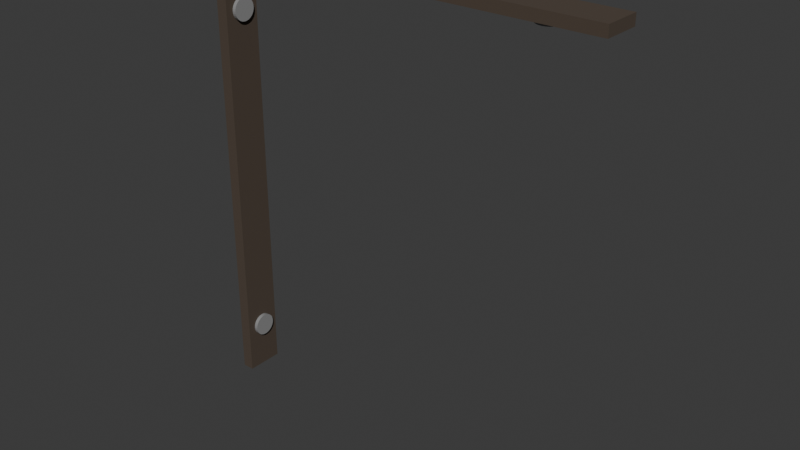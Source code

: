 # Source: support.blend  (saved by Blender 4.4.32; exported with 4.5.12 LTS)
import bpy
from mathutils import Matrix  # noqa: F401  (used for matrix-valued properties, if any)

bpy.ops.wm.read_factory_settings(use_empty=True)
scene = bpy.context.scene
scene.name = 'Scene'

# ---- collections
col_collection = bpy.data.collections.new('Collection'); scene.collection.children.link(col_collection)

# ---- materials (node trees are filled in below, after node groups)
mat_material = bpy.data.materials.new('Material')
mat_material.alpha_threshold = 0.0
mat_material.roughness = 0.5
mat_material.line_color = (0.0, 0.0, 0.0, 1.0)
mat_wood = bpy.data.materials.new('wood')

# ---- material node trees
mat_material.use_nodes = True; mat_material.node_tree.nodes.clear()
_N = mat_material.node_tree.nodes; _L = mat_material.node_tree.links
n0 = _N.new('ShaderNodeOutputMaterial'); n0.name = 'Material Output'; n0.location = (300, 300)
n1 = _N.new('ShaderNodeBsdfPrincipled'); n1.name = 'Principled BSDF'; n1.location = (10, 300)
n1.inputs[0].default_value = (0.2706, 0.2706, 0.2706, 1.0)
n1.inputs[3].default_value = 1.45
_L.new(n1.outputs[0], n0.inputs[0])
n0.is_active_output = True
mat_wood.use_nodes = True; mat_wood.node_tree.nodes.clear()
_N = mat_wood.node_tree.nodes; _L = mat_wood.node_tree.links
n0 = _N.new('ShaderNodeBsdfPrincipled'); n0.name = 'Principled BSDF'; n0.location = (10, 300)
n0.inputs[0].default_value = (0.07515, 0.05422, 0.03833, 1.0)
n0.inputs[2].default_value = 1.0
n1 = _N.new('ShaderNodeOutputMaterial'); n1.name = 'Material Output'; n1.location = (300, 300)
_L.new(n0.outputs[0], n1.inputs[0])
n1.is_active_output = True

# ---- world
world_world = bpy.data.worlds.new('World'); scene.world = world_world
world_world.use_nodes = True; world_world.node_tree.nodes.clear()
_N = world_world.node_tree.nodes; _L = world_world.node_tree.links
n0 = _N.new('ShaderNodeOutputWorld'); n0.name = 'World Output'; n0.location = (300, 300)
n1 = _N.new('ShaderNodeBackground'); n1.name = 'Background'; n1.location = (10, 300)
n1.inputs[0].default_value = (0.05088, 0.05088, 0.05088, 1.0)
_L.new(n1.outputs[0], n0.inputs[0])
n0.is_active_output = True
world_world.color = (0.05088, 0.05088, 0.05088)
world_world.sun_shadow_jitter_overblur = 0.0

# ---- meshes
me_cube_001 = bpy.data.meshes.new('Cube.001')
me_cube_001.from_pydata([(-1.0, -1.0, -1.0), (-1.0, -1.0, 0.1566), (-1.0, 1.0, -1.0), (-1.0, 1.0, 0.1566), (1.0, -1.0, -1.0), (1.0, -1.0, 0.1566), (1.0, 1.0, -1.0), (1.0, 1.0, 0.1566), (1.667, -0.6109, -0.8767), (1.044, -0.6109, -0.8767), (1.044, -0.6109, -0.01029), (1.667, -0.6109, -0.01029), (1.044, -0.5991, -0.01596), (1.667, -0.5991, -0.01596), (1.044, -0.5644, -0.02141), (1.667, -0.5644, -0.02141), (1.044, -0.5079, -0.02643), (1.667, -0.5079, -0.02643), (1.044, -0.4319, -0.03083), (1.667, -0.4319, -0.03083), (1.044, -0.3394, -0.03445), (1.667, -0.3394, -0.03445), (1.044, -0.2338, -0.03713), (1.667, -0.2338, -0.03713), (1.044, -0.1192, -0.03878), (1.667, -0.1192, -0.03878), (1.044, -1.731e-07, -0.03934), (1.667, -1.731e-07, -0.03934), (1.044, 0.1192, -0.03878), (1.667, 0.1192, -0.03878), (1.044, 0.2338, -0.03713), (1.667, 0.2338, -0.03713), (1.044, 0.3394, -0.03445), (1.667, 0.3394, -0.03445), (1.044, 0.4319, -0.03083), (1.667, 0.4319, -0.03083), (1.044, 0.5079, -0.02643), (1.667, 0.5079, -0.02643), (1.044, 0.5644, -0.02141), (1.667, 0.5644, -0.02141), (1.044, 0.5991, -0.01596), (1.667, 0.5991, -0.01596), (1.044, 0.6109, -0.01029), (1.667, 0.6109, -0.01029), (1.044, 0.5991, -0.004627), (1.667, 0.5991, -0.004627), (1.044, 0.5644, 0.0008229), (1.667, 0.5644, 0.0008229), (1.044, 0.5079, 0.005845), (1.667, 0.5079, 0.005845), (1.044, 0.4319, 0.01025), (1.667, 0.4319, 0.01025), (1.044, 0.3394, 0.01386), (1.667, 0.3394, 0.01386), (1.044, 0.2338, 0.01654), (1.667, 0.2338, 0.01654), (1.044, 0.1192, 0.0182), (1.667, 0.1192, 0.0182), (1.044, -1.731e-07, 0.01876), (1.667, -1.731e-07, 0.01876), (1.044, -0.1192, 0.0182), (1.667, -0.1192, 0.0182), (1.044, -0.2338, 0.01654), (1.667, -0.2338, 0.01654), (1.044, -0.3394, 0.01386), (1.667, -0.3394, 0.01386), (1.044, -0.4319, 0.01025), (1.667, -0.4319, 0.01025), (1.044, -0.5079, 0.005845), (1.667, -0.5079, 0.005845), (1.044, -0.5644, 0.0008229), (1.667, -0.5644, 0.0008229), (1.044, -0.5991, -0.004627), (1.667, -0.5991, -0.004627), (1.044, -0.5991, -0.8824), (1.667, -0.5991, -0.8824), (1.044, -0.5644, -0.8878), (1.667, -0.5644, -0.8878), (1.044, -0.5079, -0.8929), (1.667, -0.5079, -0.8929), (1.044, -0.4319, -0.8973), (1.667, -0.4319, -0.8973), (1.044, -0.3394, -0.9009), (1.667, -0.3394, -0.9009), (1.044, -0.2338, -0.9036), (1.667, -0.2338, -0.9036), (1.044, -0.1192, -0.9052), (1.667, -0.1192, -0.9052), (1.044, -1.731e-07, -0.9058), (1.667, -1.731e-07, -0.9058), (1.044, 0.1192, -0.9052), (1.667, 0.1192, -0.9052), (1.044, 0.2338, -0.9036), (1.667, 0.2338, -0.9036), (1.044, 0.3394, -0.9009), (1.667, 0.3394, -0.9009), (1.044, 0.4319, -0.8973), (1.667, 0.4319, -0.8973), (1.044, 0.5079, -0.8929), (1.667, 0.5079, -0.8929), (1.044, 0.5644, -0.8878), (1.667, 0.5644, -0.8878), (1.044, 0.5991, -0.8824), (1.667, 0.5991, -0.8824), (1.044, 0.6109, -0.8767), (1.667, 0.6109, -0.8767), (1.044, 0.5991, -0.8711), (1.667, 0.5991, -0.8711), (1.044, 0.5644, -0.8656), (1.667, 0.5644, -0.8656), (1.044, 0.5079, -0.8606), (1.667, 0.5079, -0.8606), (1.044, 0.4319, -0.8562), (1.667, 0.4319, -0.8562), (1.044, 0.3394, -0.8526), (1.667, 0.3394, -0.8526), (1.044, 0.2338, -0.8499), (1.667, 0.2338, -0.8499), (1.044, 0.1192, -0.8482), (1.667, 0.1192, -0.8482), (1.044, -1.731e-07, -0.8477), (1.667, -1.731e-07, -0.8477), (1.044, -0.1192, -0.8482), (1.667, -0.1192, -0.8482), (1.044, -0.2338, -0.8499), (1.667, -0.2338, -0.8499), (1.044, -0.3394, -0.8526), (1.667, -0.3394, -0.8526), (1.044, -0.4319, -0.8562), (1.667, -0.4319, -0.8562), (1.044, -0.5079, -0.8606), (1.667, -0.5079, -0.8606), (1.044, -0.5644, -0.8656), (1.667, -0.5644, -0.8656), (1.044, -0.5991, -0.8711), (1.667, -0.5991, -0.8711), (-1.0, -1.0, 0.1296), (-1.0, 1.0, 0.1296), (1.0, 1.0, 0.1296), (1.0, -1.0, 0.1296), (67.45, 1.0, 0.1566), (67.45, -1.0, 0.1566), (67.45, 1.0, 0.1296), (67.45, -1.0, 0.1296), (57.37, -0.6109, 0.1289), (57.37, -0.6109, 0.1196), (56.99, -0.5991, 0.1289), (56.99, -0.5991, 0.1196), (56.63, -0.5644, 0.1289), (56.63, -0.5644, 0.1196), (56.29, -0.5079, 0.1289), (56.29, -0.5079, 0.1196), (56.0, -0.4319, 0.1289), (56.0, -0.4319, 0.1196), (55.76, -0.3394, 0.1289), (55.76, -0.3394, 0.1196), (55.58, -0.2338, 0.1289), (55.58, -0.2338, 0.1196), (55.47, -0.1192, 0.1289), (55.47, -0.1192, 0.1196), (55.43, -1.731e-07, 0.1289), (55.43, -1.731e-07, 0.1196), (55.47, 0.1192, 0.1289), (55.47, 0.1192, 0.1196), (55.58, 0.2338, 0.1289), (55.58, 0.2338, 0.1196), (55.76, 0.3394, 0.1289), (55.76, 0.3394, 0.1196), (56.0, 0.4319, 0.1289), (56.0, 0.4319, 0.1196), (56.29, 0.5079, 0.1289), (56.29, 0.5079, 0.1196), (56.63, 0.5644, 0.1289), (56.63, 0.5644, 0.1196), (56.99, 0.5991, 0.1289), (56.99, 0.5991, 0.1196), (57.37, 0.6109, 0.1289), (57.37, 0.6109, 0.1196), (57.75, 0.5991, 0.1289), (57.75, 0.5991, 0.1196), (58.11, 0.5644, 0.1289), (58.11, 0.5644, 0.1196), (58.45, 0.5079, 0.1289), (58.45, 0.5079, 0.1196), (58.74, 0.4319, 0.1289), (58.74, 0.4319, 0.1196), (58.98, 0.3394, 0.1289), (58.98, 0.3394, 0.1196), (59.16, 0.2338, 0.1289), (59.16, 0.2338, 0.1196), (59.27, 0.1192, 0.1289), (59.27, 0.1192, 0.1196), (59.31, -1.731e-07, 0.1289), (59.31, -1.731e-07, 0.1196), (59.27, -0.1192, 0.1289), (59.27, -0.1192, 0.1196), (59.16, -0.2338, 0.1289), (59.16, -0.2338, 0.1196), (58.98, -0.3394, 0.1289), (58.98, -0.3394, 0.1196), (58.74, -0.4319, 0.1289), (58.74, -0.4319, 0.1196), (58.45, -0.5079, 0.1289), (58.45, -0.5079, 0.1196), (58.11, -0.5644, 0.1289), (58.11, -0.5644, 0.1196), (57.75, -0.5991, 0.1289), (57.75, -0.5991, 0.1196)], [], [(136, 1, 3, 137), (137, 3, 7, 138), (7, 5, 141, 140), (139, 5, 1, 136), (2, 6, 4, 0), (7, 3, 1, 5), (75, 8, 135, 133, 131, 129, 127, 125, 123, 121, 119, 117, 115, 113, 111, 109, 107, 105, 103, 101, 99, 97, 95, 93, 91, 89, 87, 85, 83, 81, 79, 77), (10, 11, 13, 12), (130, 131, 133, 132), (12, 13, 15, 14), (128, 129, 131, 130), (14, 15, 17, 16), (126, 127, 129, 128), (16, 17, 19, 18), (124, 125, 127, 126), (18, 19, 21, 20), (122, 123, 125, 124), (20, 21, 23, 22), (120, 121, 123, 122), (22, 23, 25, 24), (118, 119, 121, 120), (24, 25, 27, 26), (116, 117, 119, 118), (26, 27, 29, 28), (114, 115, 117, 116), (28, 29, 31, 30), (112, 113, 115, 114), (30, 31, 33, 32), (110, 111, 113, 112), (32, 33, 35, 34), (108, 109, 111, 110), (34, 35, 37, 36), (106, 107, 109, 108), (36, 37, 39, 38), (104, 105, 107, 106), (38, 39, 41, 40), (102, 103, 105, 104), (40, 41, 43, 42), (100, 101, 103, 102), (42, 43, 45, 44), (98, 99, 101, 100), (44, 45, 47, 46), (96, 97, 99, 98), (46, 47, 49, 48), (94, 95, 97, 96), (48, 49, 51, 50), (5, 139, 143, 141), (92, 93, 95, 94), (50, 51, 53, 52), (139, 138, 142, 143), (90, 91, 93, 92), (52, 53, 55, 54), (138, 7, 140, 142), (88, 89, 91, 90), (54, 55, 57, 56), (142, 140, 141, 143), (86, 87, 89, 88), (56, 57, 59, 58), (0, 136, 137, 2), (84, 85, 87, 86), (58, 59, 61, 60), (2, 137, 138, 6), (82, 83, 85, 84), (60, 61, 63, 62), (6, 138, 139, 4), (80, 81, 83, 82), (62, 63, 65, 64), (4, 139, 136, 0), (78, 79, 81, 80), (64, 65, 67, 66), (92, 94, 96, 98, 100, 102, 104, 106, 108, 110, 112, 114, 116, 118, 120, 122, 124, 126, 128, 130, 132, 134, 9, 74, 76, 78, 80, 82, 84, 86, 88, 90), (76, 77, 79, 78), (66, 67, 69, 68), (134, 135, 8, 9), (74, 75, 77, 76), (68, 69, 71, 70), (13, 11, 73, 71, 69, 67, 65, 63, 61, 59, 57, 55, 53, 51, 49, 47, 45, 43, 41, 39, 37, 35, 33, 31, 29, 27, 25, 23, 21, 19, 17, 15), (9, 8, 75, 74), (70, 71, 73, 72), (132, 133, 135, 134), (72, 73, 11, 10), (10, 12, 14, 16, 18, 20, 22, 24, 26, 28, 30, 32, 34, 36, 38, 40, 42, 44, 46, 48, 50, 52, 54, 56, 58, 60, 62, 64, 66, 68, 70, 72), (182, 183, 185, 184), (184, 185, 187, 186), (178, 179, 181, 180), (176, 177, 179, 178), (174, 175, 177, 176), (172, 173, 175, 174), (170, 171, 173, 172), (168, 169, 171, 170), (166, 167, 169, 168), (164, 165, 167, 166), (162, 163, 165, 164), (160, 161, 163, 162), (158, 159, 161, 160), (156, 157, 159, 158), (154, 155, 157, 156), (152, 153, 155, 154), (150, 151, 153, 152), (148, 149, 151, 150), (146, 147, 149, 148), (144, 145, 147, 146), (180, 181, 183, 182), (186, 187, 189, 188), (188, 189, 191, 190), (190, 191, 193, 192), (192, 193, 195, 194), (194, 195, 197, 196), (196, 197, 199, 198), (198, 199, 201, 200), (200, 201, 203, 202), (202, 203, 205, 204), (147, 145, 207, 205, 203, 201, 199, 197, 195, 193, 191, 189, 187, 185, 183, 181, 179, 177, 175, 173, 171, 169, 167, 165, 163, 161, 159, 157, 155, 153, 151, 149), (204, 205, 207, 206), (206, 207, 145, 144), (144, 146, 148, 150, 152, 154, 156, 158, 160, 162, 164, 166, 168, 170, 172, 174, 176, 178, 180, 182, 184, 186, 188, 190, 192, 194, 196, 198, 200, 202, 204, 206)])
me_cube_001.polygons.foreach_set('material_index', [1, 1, 1, 1, 1, 1, 0, 0, 0, 0, 0, 0, 0, 0, 0, 0, 0, 0, 0, 0, 0, 0, 0, 0, 0, 0, 0, 0, 0, 0, 0, 0, 0, 0, 0, 0, 0, 0, 0, 0, 0, 0, 0, 0, 0, 0, 1, 0, 0, 1, 0, 0, 1, 0, 0, 1, 0, 0, 1, 0, 0, 1, 0, 0, 1, 0, 0, 1, 0, 0, 0, 0, 0, 0, 0, 0, 0, 0, 0, 0, 0, 0, 0, 0, 0, 0, 0, 0, 0, 0, 0, 0, 0, 0, 0, 0, 0, 0, 0, 0, 0, 0, 0, 0, 0, 0, 0, 0, 0, 0, 0, 0, 0, 0, 0, 0])
_uv = me_cube_001.uv_layers.new(name='UVMap')
_uv.uv.foreach_set('vector', [0.6192, 0.0, 0.625, 0.0, 0.625, 0.25, 0.6192, 0.25, 0.6192, 0.25, 0.625, 0.25, 0.625, 0.5, 0.6192, 0.5, 0.625, 0.5, 0.625, 0.75, 0.625, 0.75, 0.625, 0.5, 0.6192, 0.75, 0.625, 0.75, 0.625, 1.0, 0.6192, 1.0, 0.125, 0.5, 0.375, 0.5, 0.375, 0.75, 0.125, 0.75, 0.625, 0.5, 0.875, 0.5, 0.875, 0.75, 0.625, 0.75, 0.7968, 0.4854, 0.75, 0.49, 0.7032, 0.4854, 0.6582, 0.4717, 0.6167, 0.4496, 0.5803, 0.4197, 0.5504, 0.3833, 0.5283, 0.3418, 0.5146, 0.2968, 0.51, 0.25, 0.5146, 0.2032, 0.5283, 0.1582, 0.5504, 0.1167, 0.5803, 0.08029, 0.6167, 0.05045, 0.6582, 0.02827, 0.7032, 0.01461, 0.75, 0.01, 0.7968, 0.01461, 0.8418, 0.02827, 0.8833, 0.05045, 0.9197, 0.08029, 0.9496, 0.1167, 0.9717, 0.1582, 0.9854, 0.2032, 0.99, 0.25, 0.9854, 0.2968, 0.9717, 0.3418, 0.9496, 0.3833, 0.9197, 0.4197, 0.8833, 0.4496, 0.8418, 0.4717, 1.0, 0.5, 1.0, 1.0, 0.9688, 1.0, 0.9688, 0.5, 0.09375, 0.5, 0.09375, 1.0, 0.0625, 1.0, 0.0625, 0.5, 0.9688, 0.5, 0.9688, 1.0, 0.9375, 1.0, 0.9375, 0.5, 0.125, 0.5, 0.125, 1.0, 0.09375, 1.0, 0.09375, 0.5, 0.9375, 0.5, 0.9375, 1.0, 0.9062, 1.0, 0.9062, 0.5, 0.1562, 0.5, 0.1562, 1.0, 0.125, 1.0, 0.125, 0.5, 0.9062, 0.5, 0.9062, 1.0, 0.875, 1.0, 0.875, 0.5, 0.1875, 0.5, 0.1875, 1.0, 0.1562, 1.0, 0.1562, 0.5, 0.875, 0.5, 0.875, 1.0, 0.8438, 1.0, 0.8438, 0.5, 0.2188, 0.5, 0.2188, 1.0, 0.1875, 1.0, 0.1875, 0.5, 0.8438, 0.5, 0.8438, 1.0, 0.8125, 1.0, 0.8125, 0.5, 0.25, 0.5, 0.25, 1.0, 0.2188, 1.0, 0.2188, 0.5, 0.8125, 0.5, 0.8125, 1.0, 0.7812, 1.0, 0.7812, 0.5, 0.2812, 0.5, 0.2812, 1.0, 0.25, 1.0, 0.25, 0.5, 0.7812, 0.5, 0.7812, 1.0, 0.75, 1.0, 0.75, 0.5, 0.3125, 0.5, 0.3125, 1.0, 0.2812, 1.0, 0.2812, 0.5, 0.75, 0.5, 0.75, 1.0, 0.7188, 1.0, 0.7188, 0.5, 0.3438, 0.5, 0.3438, 1.0, 0.3125, 1.0, 0.3125, 0.5, 0.7188, 0.5, 0.7188, 1.0, 0.6875, 1.0, 0.6875, 0.5, 0.375, 0.5, 0.375, 1.0, 0.3438, 1.0, 0.3438, 0.5, 0.6875, 0.5, 0.6875, 1.0, 0.6562, 1.0, 0.6562, 0.5, 0.4062, 0.5, 0.4062, 1.0, 0.375, 1.0, 0.375, 0.5, 0.6562, 0.5, 0.6562, 1.0, 0.625, 1.0, 0.625, 0.5, 0.4375, 0.5, 0.4375, 1.0, 0.4062, 1.0, 0.4062, 0.5, 0.625, 0.5, 0.625, 1.0, 0.5938, 1.0, 0.5938, 0.5, 0.4688, 0.5, 0.4688, 1.0, 0.4375, 1.0, 0.4375, 0.5, 0.5938, 0.5, 0.5938, 1.0, 0.5625, 1.0, 0.5625, 0.5, 0.5, 0.5, 0.5, 1.0, 0.4688, 1.0, 0.4688, 0.5, 0.5625, 0.5, 0.5625, 1.0, 0.5312, 1.0, 0.5312, 0.5, 0.5312, 0.5, 0.5312, 1.0, 0.5, 1.0, 0.5, 0.5, 0.5312, 0.5, 0.5312, 1.0, 0.5, 1.0, 0.5, 0.5, 0.5625, 0.5, 0.5625, 1.0, 0.5312, 1.0, 0.5312, 0.5, 0.5, 0.5, 0.5, 1.0, 0.4688, 1.0, 0.4688, 0.5, 0.5938, 0.5, 0.5938, 1.0, 0.5625, 1.0, 0.5625, 0.5, 0.4688, 0.5, 0.4688, 1.0, 0.4375, 1.0, 0.4375, 0.5, 0.625, 0.5, 0.625, 1.0, 0.5938, 1.0, 0.5938, 0.5, 0.4375, 0.5, 0.4375, 1.0, 0.4062, 1.0, 0.4062, 0.5, 0.6562, 0.5, 0.6562, 1.0, 0.625, 1.0, 0.625, 0.5, 0.4062, 0.5, 0.4062, 1.0, 0.375, 1.0, 0.375, 0.5, 0.625, 0.75, 0.6192, 0.75, 0.6192, 0.75, 0.625, 0.75, 0.6875, 0.5, 0.6875, 1.0, 0.6562, 1.0, 0.6562, 0.5, 0.375, 0.5, 0.375, 1.0, 0.3438, 1.0, 0.3438, 0.5, 0.6192, 0.75, 0.6192, 0.5, 0.6192, 0.5, 0.6192, 0.75, 0.7188, 0.5, 0.7188, 1.0, 0.6875, 1.0, 0.6875, 0.5, 0.3438, 0.5, 0.3438, 1.0, 0.3125, 1.0, 0.3125, 0.5, 0.6192, 0.5, 0.625, 0.5, 0.625, 0.5, 0.6192, 0.5, 0.75, 0.5, 0.75, 1.0, 0.7188, 1.0, 0.7188, 0.5, 0.3125, 0.5, 0.3125, 1.0, 0.2812, 1.0, 0.2812, 0.5, 0.6192, 0.5, 0.625, 0.5, 0.625, 0.75, 0.6192, 0.75, 0.7812, 0.5, 0.7812, 1.0, 0.75, 1.0, 0.75, 0.5, 0.2812, 0.5, 0.2812, 1.0, 0.25, 1.0, 0.25, 0.5, 0.375, 0.0, 0.6192, 0.0, 0.6192, 0.25, 0.375, 0.25, 0.8125, 0.5, 0.8125, 1.0, 0.7812, 1.0, 0.7812, 0.5, 0.25, 0.5, 0.25, 1.0, 0.2188, 1.0, 0.2188, 0.5, 0.375, 0.25, 0.6192, 0.25, 0.6192, 0.5, 0.375, 0.5, 0.8438, 0.5, 0.8438, 1.0, 0.8125, 1.0, 0.8125, 0.5, 0.2188, 0.5, 0.2188, 1.0, 0.1875, 1.0, 0.1875, 0.5, 0.375, 0.5, 0.6192, 0.5, 0.6192, 0.75, 0.375, 0.75, 0.875, 0.5, 0.875, 1.0, 0.8438, 1.0, 0.8438, 0.5, 0.1875, 0.5, 0.1875, 1.0, 0.1562, 1.0, 0.1562, 0.5, 0.375, 0.75, 0.6192, 0.75, 0.6192, 1.0, 0.375, 1.0, 0.9062, 0.5, 0.9062, 1.0, 0.875, 1.0, 0.875, 0.5, 0.1562, 0.5, 0.1562, 1.0, 0.125, 1.0, 0.125, 0.5, 0.6875, 0.5, 0.6562, 0.5, 0.625, 0.5, 0.5938, 0.5, 0.5625, 0.5, 0.5312, 0.5, 0.5, 0.5, 0.4688, 0.5, 0.4375, 0.5, 0.4062, 0.5, 0.375, 0.5, 0.3438, 0.5, 0.3125, 0.5, 0.2812, 0.5, 0.25, 0.5, 0.2188, 0.5, 0.1875, 0.5, 0.1562, 0.5, 0.125, 0.5, 0.09375, 0.5, 0.0625, 0.5, 0.03125, 0.5, 0.0, 0.5, 0.9688, 0.5, 0.9375, 0.5, 0.9062, 0.5, 0.875, 0.5, 0.8438, 0.5, 0.8125, 0.5, 0.7812, 0.5, 0.75, 0.5, 0.7188, 0.5, 0.9375, 0.5, 0.9375, 1.0, 0.9062, 1.0, 0.9062, 0.5, 0.125, 0.5, 0.125, 1.0, 0.09375, 1.0, 0.09375, 0.5, 0.03125, 0.5, 0.03125, 1.0, 0.0, 1.0, 0.0, 0.5, 0.9688, 0.5, 0.9688, 1.0, 0.9375, 1.0, 0.9375, 0.5, 0.09375, 0.5, 0.09375, 1.0, 0.0625, 1.0, 0.0625, 0.5, 0.7968, 0.4854, 0.75, 0.49, 0.7032, 0.4854, 0.6582, 0.4717, 0.6167, 0.4496, 0.5803, 0.4197, 0.5504, 0.3833, 0.5283, 0.3418, 0.5146, 0.2968, 0.51, 0.25, 0.5146, 0.2032, 0.5283, 0.1582, 0.5504, 0.1167, 0.5803, 0.08029, 0.6167, 0.05045, 0.6582, 0.02827, 0.7032, 0.01461, 0.75, 0.01, 0.7968, 0.01461, 0.8418, 0.02827, 0.8833, 0.05045, 0.9197, 0.08029, 0.9496, 0.1167, 0.9717, 0.1582, 0.9854, 0.2032, 0.99, 0.25, 0.9854, 0.2968, 0.9717, 0.3418, 0.9496, 0.3833, 0.9197, 0.4197, 0.8833, 0.4496, 0.8418, 0.4717, 1.0, 0.5, 1.0, 1.0, 0.9688, 1.0, 0.9688, 0.5, 0.0625, 0.5, 0.0625, 1.0, 0.03125, 1.0, 0.03125, 0.5, 0.0625, 0.5, 0.0625, 1.0, 0.03125, 1.0, 0.03125, 0.5, 0.03125, 0.5, 0.03125, 1.0, 0.0, 1.0, 0.0, 0.5, 0.25, 0.49, 0.2968, 0.4854, 0.3418, 0.4717, 0.3833, 0.4496, 0.4197, 0.4197, 0.4496, 0.3833, 0.4717, 0.3418, 0.4854, 0.2968, 0.49, 0.25, 0.4854, 0.2032, 0.4717, 0.1582, 0.4496, 0.1167, 0.4197, 0.08029, 0.3833, 0.05045, 0.3418, 0.02827, 0.2968, 0.01461, 0.25, 0.01, 0.2032, 0.01461, 0.1582, 0.02827, 0.1167, 0.05045, 0.08029, 0.08029, 0.05045, 0.1167, 0.02827, 0.1582, 0.01461, 0.2032, 0.01, 0.25, 0.01461, 0.2968, 0.02827, 0.3418, 0.05045, 0.3833, 0.08029, 0.4197, 0.1167, 0.4496, 0.1582, 0.4717, 0.2032, 0.4854, 0.4062, 0.5, 0.4062, 1.0, 0.375, 1.0, 0.375, 0.5, 0.375, 0.5, 0.375, 1.0, 0.3438, 1.0, 0.3438, 0.5, 0.4688, 0.5, 0.4688, 1.0, 0.4375, 1.0, 0.4375, 0.5, 0.5, 0.5, 0.5, 1.0, 0.4688, 1.0, 0.4688, 0.5, 0.5312, 0.5, 0.5312, 1.0, 0.5, 1.0, 0.5, 0.5, 0.5625, 0.5, 0.5625, 1.0, 0.5312, 1.0, 0.5312, 0.5, 0.5938, 0.5, 0.5938, 1.0, 0.5625, 1.0, 0.5625, 0.5, 0.625, 0.5, 0.625, 1.0, 0.5938, 1.0, 0.5938, 0.5, 0.6562, 0.5, 0.6562, 1.0, 0.625, 1.0, 0.625, 0.5, 0.6875, 0.5, 0.6875, 1.0, 0.6562, 1.0, 0.6562, 0.5, 0.7188, 0.5, 0.7188, 1.0, 0.6875, 1.0, 0.6875, 0.5, 0.75, 0.5, 0.75, 1.0, 0.7188, 1.0, 0.7188, 0.5, 0.7812, 0.5, 0.7812, 1.0, 0.75, 1.0, 0.75, 0.5, 0.8125, 0.5, 0.8125, 1.0, 0.7812, 1.0, 0.7812, 0.5, 0.8438, 0.5, 0.8438, 1.0, 0.8125, 1.0, 0.8125, 0.5, 0.875, 0.5, 0.875, 1.0, 0.8438, 1.0, 0.8438, 0.5, 0.9062, 0.5, 0.9062, 1.0, 0.875, 1.0, 0.875, 0.5, 0.9375, 0.5, 0.9375, 1.0, 0.9062, 1.0, 0.9062, 0.5, 0.9688, 0.5, 0.9688, 1.0, 0.9375, 1.0, 0.9375, 0.5, 1.0, 0.5, 1.0, 1.0, 0.9688, 1.0, 0.9688, 0.5, 0.4375, 0.5, 0.4375, 1.0, 0.4062, 1.0, 0.4062, 0.5, 0.3438, 0.5, 0.3438, 1.0, 0.3125, 1.0, 0.3125, 0.5, 0.3125, 0.5, 0.3125, 1.0, 0.2812, 1.0, 0.2812, 0.5, 0.2812, 0.5, 0.2812, 1.0, 0.25, 1.0, 0.25, 0.5, 0.25, 0.5, 0.25, 1.0, 0.2188, 1.0, 0.2188, 0.5, 0.2188, 0.5, 0.2188, 1.0, 0.1875, 1.0, 0.1875, 0.5, 0.1875, 0.5, 0.1875, 1.0, 0.1562, 1.0, 0.1562, 0.5, 0.1562, 0.5, 0.1562, 1.0, 0.125, 1.0, 0.125, 0.5, 0.125, 0.5, 0.125, 1.0, 0.09375, 1.0, 0.09375, 0.5, 0.09375, 0.5, 0.09375, 1.0, 0.0625, 1.0, 0.0625, 0.5, 0.7968, 0.4854, 0.75, 0.49, 0.7032, 0.4854, 0.6582, 0.4717, 0.6167, 0.4496, 0.5803, 0.4197, 0.5504, 0.3833, 0.5283, 0.3418, 0.5146, 0.2968, 0.51, 0.25, 0.5146, 0.2032, 0.5283, 0.1582, 0.5504, 0.1167, 0.5803, 0.08029, 0.6167, 0.05045, 0.6582, 0.02827, 0.7032, 0.01461, 0.75, 0.01, 0.7968, 0.01461, 0.8418, 0.02827, 0.8833, 0.05045, 0.9197, 0.08029, 0.9496, 0.1167, 0.9717, 0.1582, 0.9854, 0.2032, 0.99, 0.25, 0.9854, 0.2968, 0.9717, 0.3418, 0.9496, 0.3833, 0.9197, 0.4197, 0.8833, 0.4496, 0.8418, 0.4717, 0.0625, 0.5, 0.0625, 1.0, 0.03125, 1.0, 0.03125, 0.5, 0.03125, 0.5, 0.03125, 1.0, 0.0, 1.0, 0.0, 0.5, 0.25, 0.49, 0.2968, 0.4854, 0.3418, 0.4717, 0.3833, 0.4496, 0.4197, 0.4197, 0.4496, 0.3833, 0.4717, 0.3418, 0.4854, 0.2968, 0.49, 0.25, 0.4854, 0.2032, 0.4717, 0.1582, 0.4496, 0.1167, 0.4197, 0.08029, 0.3833, 0.05045, 0.3418, 0.02827, 0.2968, 0.01461, 0.25, 0.01, 0.2032, 0.01461, 0.1582, 0.02827, 0.1167, 0.05045, 0.08029, 0.08029, 0.05045, 0.1167, 0.02827, 0.1582, 0.01461, 0.2032, 0.01, 0.25, 0.01461, 0.2968, 0.02827, 0.3418, 0.05045, 0.3833, 0.08029, 0.4197, 0.1167, 0.4496, 0.1582, 0.4717, 0.2032, 0.4854])
me_cube_001.materials.append(mat_material)
me_cube_001.materials.append(mat_wood)
me_cube_001.update()

# ---- objects
ob_cube = bpy.data.objects.new('Cube', me_cube_001)

# ---- transforms, parenting, visibility, modifiers, constraints
ob_cube.location = (0.0, 0.0, 0.0)
ob_cube.scale = (0.01497, -0.04755, 1.0)

# ---- collection membership
col_collection.objects.link(ob_cube)

# ---- scene / render settings (as saved in the file)
scene.frame_start = 1; scene.frame_end = 250; scene.frame_set(1)
scene.render.engine = 'BLENDER_EEVEE_NEXT'
bpy.context.view_layer.update()

# ---- added for rendering (the .blend has no active camera and no usable light): camera, sun
cam_auto = bpy.data.cameras.new('AutoCamera')
cam_auto.lens = 50.0
cam_auto.sensor_width = 36.0
cam_auto.clip_end = 1000.0
ob_auto_camera = bpy.data.objects.new('AutoCamera', cam_auto)
scene.collection.objects.link(ob_auto_camera)
ob_auto_camera.location = (1.93004, -1.71904, 0.724313)
ob_auto_camera.rotation_euler = (1.09748, -7.21219e-08, 0.694738)
scene.camera = ob_auto_camera
light_auto_sun = bpy.data.lights.new('AutoSun', 'SUN')
light_auto_sun.energy = 3.0
light_auto_sun.angle = 0.0523599
ob_auto_sun = bpy.data.objects.new('AutoSun', light_auto_sun)
scene.collection.objects.link(ob_auto_sun)
ob_auto_sun.rotation_euler = (0.872665, 0.174533, 0.523599)
bpy.context.view_layer.update()
